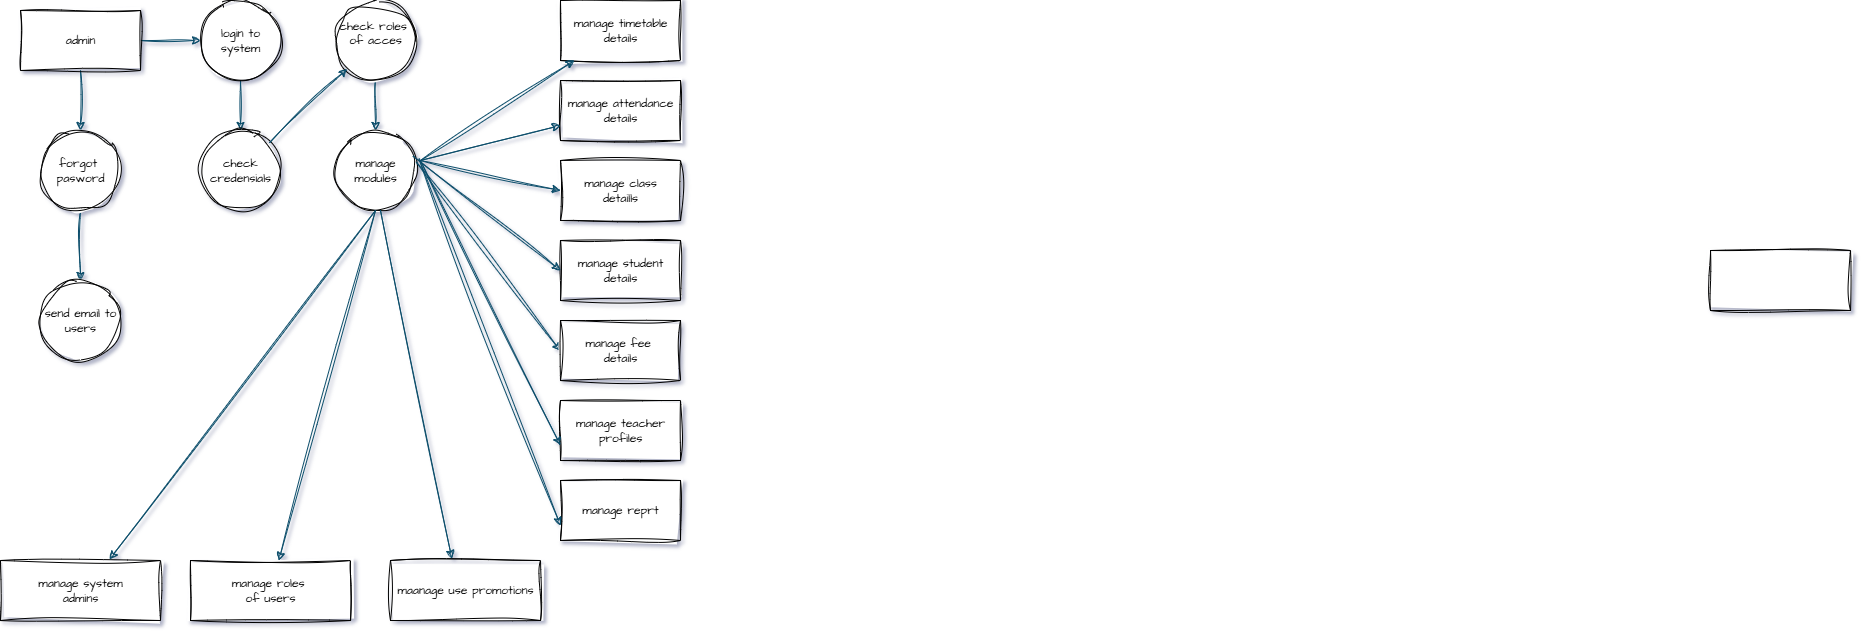

The diagram above was exported from draw.io. Its source (the exported page's mxGraphModel, read from the mxfile embedded in the PNG):
<mxGraphModel dx="701" dy="381" grid="1" gridSize="10" guides="1" tooltips="1" connect="1" arrows="1" fold="1" page="1" pageScale="1" pageWidth="850" pageHeight="1100" background="#ffffff" math="0" shadow="1" adaptiveColors="simple">
  <root>
    <mxCell id="0" />
    <mxCell id="1" parent="0" />
    <mxCell id="yWhyMteCDFZe5a699nJb-20" value="" style="edgeStyle=orthogonalEdgeStyle;rounded=0;sketch=1;hachureGap=4;jiggle=2;curveFitting=1;orthogonalLoop=1;jettySize=auto;html=1;strokeColor=#0B4D6A;fontFamily=Architects Daughter;fontSource=https%3A%2F%2Ffonts.googleapis.com%2Fcss%3Ffamily%3DArchitects%2BDaughter;" edge="1" parent="1" source="yWhyMteCDFZe5a699nJb-2" target="yWhyMteCDFZe5a699nJb-6">
      <mxGeometry relative="1" as="geometry" />
    </mxCell>
    <mxCell id="yWhyMteCDFZe5a699nJb-23" value="" style="edgeStyle=orthogonalEdgeStyle;rounded=0;sketch=1;hachureGap=4;jiggle=2;curveFitting=1;orthogonalLoop=1;jettySize=auto;html=1;strokeColor=#0B4D6A;fontFamily=Architects Daughter;fontSource=https%3A%2F%2Ffonts.googleapis.com%2Fcss%3Ffamily%3DArchitects%2BDaughter;" edge="1" parent="1" source="yWhyMteCDFZe5a699nJb-2" target="yWhyMteCDFZe5a699nJb-3">
      <mxGeometry relative="1" as="geometry" />
    </mxCell>
    <mxCell id="yWhyMteCDFZe5a699nJb-2" value="admin" style="rounded=0;whiteSpace=wrap;html=1;sketch=1;hachureGap=4;jiggle=2;curveFitting=1;fontFamily=Architects Daughter;fontSource=https%3A%2F%2Ffonts.googleapis.com%2Fcss%3Ffamily%3DArchitects%2BDaughter;align=center;" vertex="1" parent="1">
      <mxGeometry x="30" y="80" width="120" height="60" as="geometry" />
    </mxCell>
    <mxCell id="yWhyMteCDFZe5a699nJb-24" value="" style="edgeStyle=orthogonalEdgeStyle;rounded=0;sketch=1;hachureGap=4;jiggle=2;curveFitting=1;orthogonalLoop=1;jettySize=auto;html=1;strokeColor=#0B4D6A;fontFamily=Architects Daughter;fontSource=https%3A%2F%2Ffonts.googleapis.com%2Fcss%3Ffamily%3DArchitects%2BDaughter;" edge="1" parent="1" source="yWhyMteCDFZe5a699nJb-3" target="yWhyMteCDFZe5a699nJb-5">
      <mxGeometry relative="1" as="geometry" />
    </mxCell>
    <mxCell id="yWhyMteCDFZe5a699nJb-3" value="login to&lt;div&gt;system&lt;/div&gt;" style="ellipse;whiteSpace=wrap;html=1;aspect=fixed;sketch=1;hachureGap=4;jiggle=2;curveFitting=1;fontFamily=Architects Daughter;fontSource=https%3A%2F%2Ffonts.googleapis.com%2Fcss%3Ffamily%3DArchitects%2BDaughter;" vertex="1" parent="1">
      <mxGeometry x="210" y="70" width="80" height="80" as="geometry" />
    </mxCell>
    <mxCell id="yWhyMteCDFZe5a699nJb-25" value="" style="edgeStyle=orthogonalEdgeStyle;rounded=0;sketch=1;hachureGap=4;jiggle=2;curveFitting=1;orthogonalLoop=1;jettySize=auto;html=1;strokeColor=#0B4D6A;fontFamily=Architects Daughter;fontSource=https%3A%2F%2Ffonts.googleapis.com%2Fcss%3Ffamily%3DArchitects%2BDaughter;" edge="1" parent="1" source="yWhyMteCDFZe5a699nJb-4" target="yWhyMteCDFZe5a699nJb-7">
      <mxGeometry relative="1" as="geometry" />
    </mxCell>
    <mxCell id="yWhyMteCDFZe5a699nJb-4" value="check roles&amp;nbsp;&lt;div&gt;of acces&lt;/div&gt;&lt;div&gt;&lt;br&gt;&lt;/div&gt;" style="ellipse;whiteSpace=wrap;html=1;aspect=fixed;sketch=1;hachureGap=4;jiggle=2;curveFitting=1;fontFamily=Architects Daughter;fontSource=https%3A%2F%2Ffonts.googleapis.com%2Fcss%3Ffamily%3DArchitects%2BDaughter;" vertex="1" parent="1">
      <mxGeometry x="345" y="70" width="80" height="80" as="geometry" />
    </mxCell>
    <mxCell id="yWhyMteCDFZe5a699nJb-5" value="check&lt;div&gt;credensials&lt;/div&gt;" style="ellipse;whiteSpace=wrap;html=1;aspect=fixed;sketch=1;hachureGap=4;jiggle=2;curveFitting=1;fontFamily=Architects Daughter;fontSource=https%3A%2F%2Ffonts.googleapis.com%2Fcss%3Ffamily%3DArchitects%2BDaughter;" vertex="1" parent="1">
      <mxGeometry x="210" y="200" width="80" height="80" as="geometry" />
    </mxCell>
    <mxCell id="yWhyMteCDFZe5a699nJb-22" value="" style="edgeStyle=orthogonalEdgeStyle;rounded=0;sketch=1;hachureGap=4;jiggle=2;curveFitting=1;orthogonalLoop=1;jettySize=auto;html=1;strokeColor=#0B4D6A;fontFamily=Architects Daughter;fontSource=https%3A%2F%2Ffonts.googleapis.com%2Fcss%3Ffamily%3DArchitects%2BDaughter;" edge="1" parent="1" source="yWhyMteCDFZe5a699nJb-6" target="yWhyMteCDFZe5a699nJb-21">
      <mxGeometry relative="1" as="geometry" />
    </mxCell>
    <mxCell id="yWhyMteCDFZe5a699nJb-6" value="forgot&amp;nbsp;&lt;div&gt;pasword&lt;/div&gt;" style="ellipse;whiteSpace=wrap;html=1;aspect=fixed;sketch=1;hachureGap=4;jiggle=2;curveFitting=1;fontFamily=Architects Daughter;fontSource=https%3A%2F%2Ffonts.googleapis.com%2Fcss%3Ffamily%3DArchitects%2BDaughter;" vertex="1" parent="1">
      <mxGeometry x="50" y="200" width="80" height="80" as="geometry" />
    </mxCell>
    <mxCell id="yWhyMteCDFZe5a699nJb-7" value="manage modules" style="ellipse;whiteSpace=wrap;html=1;aspect=fixed;sketch=1;hachureGap=4;jiggle=2;curveFitting=1;fontFamily=Architects Daughter;fontSource=https%3A%2F%2Ffonts.googleapis.com%2Fcss%3Ffamily%3DArchitects%2BDaughter;" vertex="1" parent="1">
      <mxGeometry x="345" y="200" width="80" height="80" as="geometry" />
    </mxCell>
    <mxCell id="yWhyMteCDFZe5a699nJb-9" value="manage timetable&lt;div&gt;details&lt;/div&gt;" style="rounded=0;whiteSpace=wrap;html=1;sketch=1;hachureGap=4;jiggle=2;curveFitting=1;fontFamily=Architects Daughter;fontSource=https%3A%2F%2Ffonts.googleapis.com%2Fcss%3Ffamily%3DArchitects%2BDaughter;" vertex="1" parent="1">
      <mxGeometry x="570" y="70" width="120" height="60" as="geometry" />
    </mxCell>
    <mxCell id="yWhyMteCDFZe5a699nJb-10" value="manage attendance&lt;div&gt;details&lt;/div&gt;" style="rounded=0;whiteSpace=wrap;html=1;sketch=1;hachureGap=4;jiggle=2;curveFitting=1;fontFamily=Architects Daughter;fontSource=https%3A%2F%2Ffonts.googleapis.com%2Fcss%3Ffamily%3DArchitects%2BDaughter;" vertex="1" parent="1">
      <mxGeometry x="570" y="150" width="120" height="60" as="geometry" />
    </mxCell>
    <mxCell id="yWhyMteCDFZe5a699nJb-11" value="manage class&lt;div&gt;detaills&lt;/div&gt;" style="rounded=0;whiteSpace=wrap;html=1;sketch=1;hachureGap=4;jiggle=2;curveFitting=1;fontFamily=Architects Daughter;fontSource=https%3A%2F%2Ffonts.googleapis.com%2Fcss%3Ffamily%3DArchitects%2BDaughter;" vertex="1" parent="1">
      <mxGeometry x="570" y="230" width="120" height="60" as="geometry" />
    </mxCell>
    <mxCell id="yWhyMteCDFZe5a699nJb-12" value="manage student&lt;div&gt;details&lt;/div&gt;" style="rounded=0;whiteSpace=wrap;html=1;sketch=1;hachureGap=4;jiggle=2;curveFitting=1;fontFamily=Architects Daughter;fontSource=https%3A%2F%2Ffonts.googleapis.com%2Fcss%3Ffamily%3DArchitects%2BDaughter;" vertex="1" parent="1">
      <mxGeometry x="570" y="310" width="120" height="60" as="geometry" />
    </mxCell>
    <mxCell id="yWhyMteCDFZe5a699nJb-14" value="manage teacher profiles" style="rounded=0;whiteSpace=wrap;html=1;sketch=1;hachureGap=4;jiggle=2;curveFitting=1;fontFamily=Architects Daughter;fontSource=https%3A%2F%2Ffonts.googleapis.com%2Fcss%3Ffamily%3DArchitects%2BDaughter;" vertex="1" parent="1">
      <mxGeometry x="570" y="470" width="120" height="60" as="geometry" />
    </mxCell>
    <mxCell id="yWhyMteCDFZe5a699nJb-15" value="manage reprt" style="rounded=0;whiteSpace=wrap;html=1;sketch=1;hachureGap=4;jiggle=2;curveFitting=1;fontFamily=Architects Daughter;fontSource=https%3A%2F%2Ffonts.googleapis.com%2Fcss%3Ffamily%3DArchitects%2BDaughter;" vertex="1" parent="1">
      <mxGeometry x="570" y="550" width="120" height="60" as="geometry" />
    </mxCell>
    <mxCell id="yWhyMteCDFZe5a699nJb-16" value="" style="rounded=0;whiteSpace=wrap;html=1;sketch=1;hachureGap=4;jiggle=2;curveFitting=1;fontFamily=Architects Daughter;fontSource=https%3A%2F%2Ffonts.googleapis.com%2Fcss%3Ffamily%3DArchitects%2BDaughter;" vertex="1" parent="1">
      <mxGeometry x="1720" y="320" width="140" height="60" as="geometry" />
    </mxCell>
    <mxCell id="yWhyMteCDFZe5a699nJb-17" value="manage roles&amp;nbsp;&lt;div&gt;of users&lt;/div&gt;" style="rounded=0;whiteSpace=wrap;html=1;sketch=1;hachureGap=4;jiggle=2;curveFitting=1;fontFamily=Architects Daughter;fontSource=https%3A%2F%2Ffonts.googleapis.com%2Fcss%3Ffamily%3DArchitects%2BDaughter;" vertex="1" parent="1">
      <mxGeometry x="200" y="630" width="160" height="60" as="geometry" />
    </mxCell>
    <mxCell id="yWhyMteCDFZe5a699nJb-18" value="manage system&lt;div&gt;admins&lt;/div&gt;" style="rounded=0;whiteSpace=wrap;html=1;sketch=1;hachureGap=4;jiggle=2;curveFitting=1;fontFamily=Architects Daughter;fontSource=https%3A%2F%2Ffonts.googleapis.com%2Fcss%3Ffamily%3DArchitects%2BDaughter;" vertex="1" parent="1">
      <mxGeometry x="10" y="630" width="160" height="60" as="geometry" />
    </mxCell>
    <mxCell id="yWhyMteCDFZe5a699nJb-19" value="maanage use promotions" style="rounded=0;whiteSpace=wrap;html=1;sketch=1;hachureGap=4;jiggle=2;curveFitting=1;fontFamily=Architects Daughter;fontSource=https%3A%2F%2Ffonts.googleapis.com%2Fcss%3Ffamily%3DArchitects%2BDaughter;" vertex="1" parent="1">
      <mxGeometry x="400" y="630" width="150" height="60" as="geometry" />
    </mxCell>
    <mxCell id="yWhyMteCDFZe5a699nJb-21" value="send email to users" style="ellipse;whiteSpace=wrap;html=1;aspect=fixed;sketch=1;hachureGap=4;jiggle=2;curveFitting=1;fontFamily=Architects Daughter;fontSource=https%3A%2F%2Ffonts.googleapis.com%2Fcss%3Ffamily%3DArchitects%2BDaughter;" vertex="1" parent="1">
      <mxGeometry x="50" y="350" width="80" height="80" as="geometry" />
    </mxCell>
    <mxCell id="yWhyMteCDFZe5a699nJb-28" value="" style="endArrow=classic;html=1;rounded=0;sketch=1;hachureGap=4;jiggle=2;curveFitting=1;strokeColor=#0B4D6A;fontFamily=Architects Daughter;fontSource=https%3A%2F%2Ffonts.googleapis.com%2Fcss%3Ffamily%3DArchitects%2BDaughter;entryX=0;entryY=1;entryDx=0;entryDy=0;" edge="1" parent="1" source="yWhyMteCDFZe5a699nJb-5" target="yWhyMteCDFZe5a699nJb-4">
      <mxGeometry width="50" height="50" relative="1" as="geometry">
        <mxPoint x="260" y="210" as="sourcePoint" />
        <mxPoint x="310" y="160" as="targetPoint" />
      </mxGeometry>
    </mxCell>
    <mxCell id="yWhyMteCDFZe5a699nJb-29" value="" style="endArrow=classic;html=1;rounded=0;sketch=1;hachureGap=4;jiggle=2;curveFitting=1;strokeColor=#0B4D6A;fontFamily=Architects Daughter;fontSource=https%3A%2F%2Ffonts.googleapis.com%2Fcss%3Ffamily%3DArchitects%2BDaughter;" edge="1" parent="1" target="yWhyMteCDFZe5a699nJb-9">
      <mxGeometry width="50" height="50" relative="1" as="geometry">
        <mxPoint x="430" y="230" as="sourcePoint" />
        <mxPoint x="310" y="230" as="targetPoint" />
      </mxGeometry>
    </mxCell>
    <mxCell id="yWhyMteCDFZe5a699nJb-30" value="" style="endArrow=classic;html=1;rounded=0;sketch=1;hachureGap=4;jiggle=2;curveFitting=1;strokeColor=#0B4D6A;fontFamily=Architects Daughter;fontSource=https%3A%2F%2Ffonts.googleapis.com%2Fcss%3Ffamily%3DArchitects%2BDaughter;entryX=0;entryY=0.75;entryDx=0;entryDy=0;" edge="1" parent="1" target="yWhyMteCDFZe5a699nJb-10">
      <mxGeometry width="50" height="50" relative="1" as="geometry">
        <mxPoint x="430" y="230" as="sourcePoint" />
        <mxPoint x="310" y="230" as="targetPoint" />
      </mxGeometry>
    </mxCell>
    <mxCell id="yWhyMteCDFZe5a699nJb-31" value="" style="endArrow=classic;html=1;rounded=0;sketch=1;hachureGap=4;jiggle=2;curveFitting=1;strokeColor=#0B4D6A;fontFamily=Architects Daughter;fontSource=https%3A%2F%2Ffonts.googleapis.com%2Fcss%3Ffamily%3DArchitects%2BDaughter;entryX=0;entryY=0.5;entryDx=0;entryDy=0;" edge="1" parent="1" target="yWhyMteCDFZe5a699nJb-11">
      <mxGeometry width="50" height="50" relative="1" as="geometry">
        <mxPoint x="430" y="230" as="sourcePoint" />
        <mxPoint x="310" y="230" as="targetPoint" />
      </mxGeometry>
    </mxCell>
    <mxCell id="yWhyMteCDFZe5a699nJb-32" value="" style="endArrow=classic;html=1;rounded=0;sketch=1;hachureGap=4;jiggle=2;curveFitting=1;strokeColor=#0B4D6A;fontFamily=Architects Daughter;fontSource=https%3A%2F%2Ffonts.googleapis.com%2Fcss%3Ffamily%3DArchitects%2BDaughter;entryX=0;entryY=0.5;entryDx=0;entryDy=0;exitX=0.967;exitY=0.317;exitDx=0;exitDy=0;exitPerimeter=0;" edge="1" parent="1" source="yWhyMteCDFZe5a699nJb-7" target="yWhyMteCDFZe5a699nJb-12">
      <mxGeometry width="50" height="50" relative="1" as="geometry">
        <mxPoint x="260" y="280" as="sourcePoint" />
        <mxPoint x="310" y="230" as="targetPoint" />
      </mxGeometry>
    </mxCell>
    <mxCell id="yWhyMteCDFZe5a699nJb-34" value="" style="endArrow=classic;html=1;rounded=0;sketch=1;hachureGap=4;jiggle=2;curveFitting=1;strokeColor=#0B4D6A;fontFamily=Architects Daughter;fontSource=https%3A%2F%2Ffonts.googleapis.com%2Fcss%3Ffamily%3DArchitects%2BDaughter;exitX=1.009;exitY=0.393;exitDx=0;exitDy=0;exitPerimeter=0;" edge="1" parent="1" source="yWhyMteCDFZe5a699nJb-7">
      <mxGeometry width="50" height="50" relative="1" as="geometry">
        <mxPoint x="403.18" y="279.4399999999999" as="sourcePoint" />
        <mxPoint x="569.9971669004206" y="420.56" as="targetPoint" />
      </mxGeometry>
    </mxCell>
    <mxCell id="yWhyMteCDFZe5a699nJb-35" value="" style="endArrow=classic;html=1;rounded=0;sketch=1;hachureGap=4;jiggle=2;curveFitting=1;strokeColor=#0B4D6A;fontFamily=Architects Daughter;fontSource=https%3A%2F%2Ffonts.googleapis.com%2Fcss%3Ffamily%3DArchitects%2BDaughter;entryX=0;entryY=0.75;entryDx=0;entryDy=0;" edge="1" parent="1" target="yWhyMteCDFZe5a699nJb-14">
      <mxGeometry width="50" height="50" relative="1" as="geometry">
        <mxPoint x="430" y="230" as="sourcePoint" />
        <mxPoint x="310" y="230" as="targetPoint" />
      </mxGeometry>
    </mxCell>
    <mxCell id="yWhyMteCDFZe5a699nJb-36" value="" style="endArrow=classic;html=1;rounded=0;sketch=1;hachureGap=4;jiggle=2;curveFitting=1;strokeColor=#0B4D6A;fontFamily=Architects Daughter;fontSource=https%3A%2F%2Ffonts.googleapis.com%2Fcss%3Ffamily%3DArchitects%2BDaughter;entryX=0;entryY=0.75;entryDx=0;entryDy=0;exitX=1.043;exitY=0.351;exitDx=0;exitDy=0;exitPerimeter=0;" edge="1" parent="1" source="yWhyMteCDFZe5a699nJb-7" target="yWhyMteCDFZe5a699nJb-15">
      <mxGeometry width="50" height="50" relative="1" as="geometry">
        <mxPoint x="370" y="370" as="sourcePoint" />
        <mxPoint x="310" y="370" as="targetPoint" />
      </mxGeometry>
    </mxCell>
    <mxCell id="yWhyMteCDFZe5a699nJb-37" value="" style="endArrow=classic;html=1;rounded=0;sketch=1;hachureGap=4;jiggle=2;curveFitting=1;strokeColor=#0B4D6A;fontFamily=Architects Daughter;fontSource=https%3A%2F%2Ffonts.googleapis.com%2Fcss%3Ffamily%3DArchitects%2BDaughter;entryX=0.409;entryY=-0.032;entryDx=0;entryDy=0;entryPerimeter=0;" edge="1" parent="1" target="yWhyMteCDFZe5a699nJb-19">
      <mxGeometry width="50" height="50" relative="1" as="geometry">
        <mxPoint x="390" y="280" as="sourcePoint" />
        <mxPoint x="310" y="530" as="targetPoint" />
      </mxGeometry>
    </mxCell>
    <mxCell id="yWhyMteCDFZe5a699nJb-38" value="" style="endArrow=classic;html=1;rounded=0;sketch=1;hachureGap=4;jiggle=2;curveFitting=1;strokeColor=#0B4D6A;fontFamily=Architects Daughter;fontSource=https%3A%2F%2Ffonts.googleapis.com%2Fcss%3Ffamily%3DArchitects%2BDaughter;exitX=0.5;exitY=1;exitDx=0;exitDy=0;" edge="1" parent="1" source="yWhyMteCDFZe5a699nJb-7" target="yWhyMteCDFZe5a699nJb-17">
      <mxGeometry width="50" height="50" relative="1" as="geometry">
        <mxPoint x="260" y="400" as="sourcePoint" />
        <mxPoint x="310" y="863.7815228630515" as="targetPoint" />
      </mxGeometry>
    </mxCell>
    <mxCell id="yWhyMteCDFZe5a699nJb-39" value="" style="endArrow=classic;html=1;rounded=0;sketch=1;hachureGap=4;jiggle=2;curveFitting=1;strokeColor=#0B4D6A;fontFamily=Architects Daughter;fontSource=https%3A%2F%2Ffonts.googleapis.com%2Fcss%3Ffamily%3DArchitects%2BDaughter;exitX=0.5;exitY=1;exitDx=0;exitDy=0;entryX=0.682;entryY=-0.021;entryDx=0;entryDy=0;entryPerimeter=0;" edge="1" parent="1" source="yWhyMteCDFZe5a699nJb-7" target="yWhyMteCDFZe5a699nJb-18">
      <mxGeometry width="50" height="50" relative="1" as="geometry">
        <mxPoint x="260" y="340" as="sourcePoint" />
        <mxPoint x="210" y="460" as="targetPoint" />
      </mxGeometry>
    </mxCell>
    <mxCell id="yWhyMteCDFZe5a699nJb-40" value="manage fee&amp;nbsp;&lt;div&gt;details&lt;/div&gt;" style="rounded=0;whiteSpace=wrap;html=1;sketch=1;hachureGap=4;jiggle=2;curveFitting=1;fontFamily=Architects Daughter;fontSource=https%3A%2F%2Ffonts.googleapis.com%2Fcss%3Ffamily%3DArchitects%2BDaughter;" vertex="1" parent="1">
      <mxGeometry x="570" y="390" width="120" height="60" as="geometry" />
    </mxCell>
  </root>
</mxGraphModel>